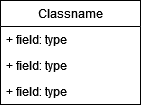

The diagram above was exported from draw.io. Its source (the exported page's mxGraphModel, read from the mxfile embedded in the PNG):
<mxGraphModel dx="1434" dy="782" grid="1" gridSize="10" guides="1" tooltips="1" connect="1" arrows="1" fold="1" page="1" pageScale="1" pageWidth="827" pageHeight="1169" math="0" shadow="0">
  <root>
    <mxCell id="0" />
    <mxCell id="1" parent="0" />
    <mxCell id="Uya77lAlWCClaRKzJMY7-1" value="Classname" style="swimlane;fontStyle=0;childLayout=stackLayout;horizontal=1;startSize=26;fillColor=none;horizontalStack=0;resizeParent=1;resizeParentMax=0;resizeLast=0;collapsible=1;marginBottom=0;whiteSpace=wrap;html=1;" parent="1" vertex="1">
      <mxGeometry x="340" y="280" width="140" height="104" as="geometry" />
    </mxCell>
    <mxCell id="Uya77lAlWCClaRKzJMY7-2" value="+ field: type" style="text;strokeColor=none;fillColor=none;align=left;verticalAlign=top;spacingLeft=4;spacingRight=4;overflow=hidden;rotatable=0;points=[[0,0.5],[1,0.5]];portConstraint=eastwest;whiteSpace=wrap;html=1;" parent="Uya77lAlWCClaRKzJMY7-1" vertex="1">
      <mxGeometry y="26" width="140" height="26" as="geometry" />
    </mxCell>
    <mxCell id="Uya77lAlWCClaRKzJMY7-3" value="+ field: type" style="text;strokeColor=none;fillColor=none;align=left;verticalAlign=top;spacingLeft=4;spacingRight=4;overflow=hidden;rotatable=0;points=[[0,0.5],[1,0.5]];portConstraint=eastwest;whiteSpace=wrap;html=1;" parent="Uya77lAlWCClaRKzJMY7-1" vertex="1">
      <mxGeometry y="52" width="140" height="26" as="geometry" />
    </mxCell>
    <mxCell id="Uya77lAlWCClaRKzJMY7-4" value="+ field: type" style="text;strokeColor=none;fillColor=none;align=left;verticalAlign=top;spacingLeft=4;spacingRight=4;overflow=hidden;rotatable=0;points=[[0,0.5],[1,0.5]];portConstraint=eastwest;whiteSpace=wrap;html=1;" parent="Uya77lAlWCClaRKzJMY7-1" vertex="1">
      <mxGeometry y="78" width="140" height="26" as="geometry" />
    </mxCell>
  </root>
</mxGraphModel>